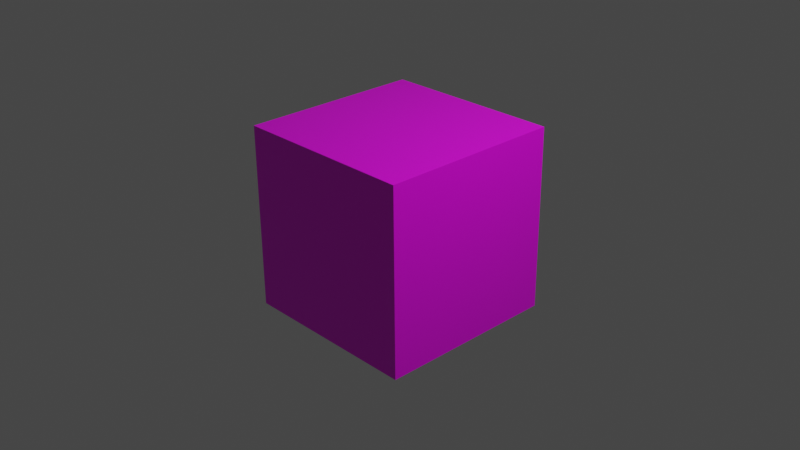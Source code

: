 # Source: 32_model.blend  (saved by Blender 2.80.75; exported with 4.5.12 LTS)
import bpy
from mathutils import Matrix  # noqa: F401  (used for matrix-valued properties, if any)

bpy.ops.wm.read_factory_settings(use_empty=True)
scene = bpy.context.scene
scene.name = 'Scene'

# ---- collections
col_collection = bpy.data.collections.new('Collection'); scene.collection.children.link(col_collection)

# ---- images (referenced by path relative to the original .blend; pixels are not part of the script)
import os
ASSET_DIR = os.environ.get("B2B_ASSET_DIR", "")  # directory of the original .blend (textures are referenced by path, not embedded)
HERE = os.path.dirname(os.path.abspath(__file__))  # packed textures are extracted next to this script under _unpacked/

def load_image(name, relpath, width, height, colorspace="sRGB"):
    """Load a texture the original file referenced (path relative to the .blend, or extracted next to this script)."""
    p = next((c for c in (os.path.join(HERE, relpath), os.path.join(ASSET_DIR, relpath)) if relpath and os.path.exists(c)), "")
    if p:
        img = bpy.data.images.load(p, check_existing=True)
        img.name = name
    else:  # same state as the original file: an image datablock whose file is absent (Cycles renders it pink)
        img = bpy.data.images.new(name, width, height)
        img.source = "FILE"
        img.filepath = "//" + (relpath or name)
    img.colorspace_settings.name = colorspace
    return img
img_32__2__png = load_image('32 (2).png', '32 (2).png', 1024, 1024, 'sRGB')

# ---- materials (node trees are filled in below, after node groups)
mat_material = bpy.data.materials.new('Material')
mat_material.alpha_threshold = 0.0
mat_material.use_transparent_shadow = False
mat_material.line_color = (0.0, 0.0, 0.0, 1.0)

# ---- material node trees
mat_material.use_nodes = True; mat_material.node_tree.nodes.clear()
_N = mat_material.node_tree.nodes; _L = mat_material.node_tree.links
n0 = _N.new('ShaderNodeOutputMaterial'); n0.name = 'Material Output'; n0.location = (300, 300)
n1 = _N.new('ShaderNodeBsdfPrincipled'); n1.name = 'Principled BSDF'; n1.location = (10, 300)
n1.distribution = 'GGX'
n1.subsurface_method = 'BURLEY'
n1.inputs[2].default_value = 0.4
n1.inputs[3].default_value = 1.45
n1.inputs[27].default_value = (0.0, 0.0, 0.0, 1.0)
n1.inputs[28].default_value = 1.0
n2 = _N.new('ShaderNodeTexImage'); n2.name = 'Image Texture'; n2.location = (-280, 280)
n2.image = img_32__2__png
_L.new(n1.outputs[0], n0.inputs[0])
_L.new(n2.outputs[0], n1.inputs[0])
n0.is_active_output = True

# ---- world
world_world = bpy.data.worlds.new('World'); scene.world = world_world
world_world.use_nodes = True; world_world.node_tree.nodes.clear()
_N = world_world.node_tree.nodes; _L = world_world.node_tree.links
n0 = _N.new('ShaderNodeOutputWorld'); n0.name = 'World Output'; n0.location = (300, 300)
n1 = _N.new('ShaderNodeBackground'); n1.name = 'Background'; n1.location = (10, 300)
n1.inputs[0].default_value = (0.05088, 0.05088, 0.05088, 1.0)
_L.new(n1.outputs[0], n0.inputs[0])
n0.is_active_output = True
world_world.color = (0.05088, 0.05088, 0.05088)
world_world.use_sun_shadow = False
world_world.sun_shadow_jitter_overblur = 0.0

# ---- cameras
cam_camera = bpy.data.cameras.new('Camera')
cam_camera.clip_end = 100.0
cam_camera.ortho_scale = 7.314

# ---- lights
light_light = bpy.data.lights.new('Light', 'POINT')
light_light.transmission_factor = 0.0
light_light.energy = 1000.0
light_light.shadow_soft_size = 0.1
light_light.shadow_maximum_resolution = 0.006
light_light.use_absolute_resolution = True

# ---- meshes
me_cube = bpy.data.meshes.new('Cube')
me_cube.from_pydata([(1.0, 1.0, 1.0), (1.0, 1.0, -1.0), (1.0, -1.0, 1.0), (1.0, -1.0, -1.0), (-1.0, 1.0, 1.0), (-1.0, 1.0, -1.0), (-1.0, -1.0, 1.0), (-1.0, -1.0, -1.0)], [], [(0, 4, 6, 2), (3, 2, 6, 7), (7, 6, 4, 5), (5, 1, 3, 7), (1, 0, 2, 3), (5, 4, 0, 1)])
_uv = me_cube.uv_layers.new(name='UVMap')
_uv.uv.foreach_set('vector', [0.375, 0.0, 0.625, 0.0, 0.625, 0.25, 0.375, 0.25, 0.1459, 0.1396, 0.7291, 0.1396, 0.7291, 0.7229, 0.1459, 0.7229, 0.3234, 0.6953, 0.5734, 0.6953, 0.5734, 0.9453, 0.3234, 0.9453, 0.375, 0.75, 0.625, 0.75, 0.625, 1.0, 0.375, 1.0, 0.00625, 0.7406, 0.2562, 0.7406, 0.2562, 0.9906, 0.00625, 0.9906, 0.625, 0.5, 0.875, 0.5, 0.875, 0.75, 0.625, 0.75])
me_cube.materials.append(mat_material)
me_cube.use_remesh_preserve_volume = False
me_cube.use_remesh_preserve_attributes = False
me_cube.use_mirror_vertex_groups = False
me_cube.update()

# ---- objects
ob_cube = bpy.data.objects.new('Cube', me_cube)
ob_light = bpy.data.objects.new('Light', light_light)
ob_camera = bpy.data.objects.new('Camera', cam_camera)

# ---- transforms, parenting, visibility, modifiers, constraints
ob_cube.location = (0.0, 0.0, 0.0)
ob_cube.rotation_euler = (0.0, 1.561, -0.0)
ob_cube.lock_rotations_4d = False
ob_cube.empty_display_type = 'ARROWS'
ob_cube.lineart.crease_threshold = 0.0
ob_light.location = (4.076, 1.005, 5.904)
ob_light.rotation_euler = (0.6503, 0.05522, 1.866)
ob_light.lock_rotations_4d = False
ob_light.empty_display_type = 'ARROWS'
ob_light.color = (0.0, 0.0, 0.0, 0.0)
ob_light.lineart.crease_threshold = 0.0
ob_camera.location = (7.359, -6.926, 4.958)
ob_camera.rotation_euler = (1.109, 0.0, 0.8149)
ob_camera.lock_rotations_4d = False
ob_camera.empty_display_type = 'ARROWS'
ob_camera.color = (0.0, 0.0, 0.0, 0.0)
ob_camera.display_type = 'WIRE'
ob_camera.lineart.crease_threshold = 0.0

# ---- collection membership
col_collection.objects.link(ob_cube)
col_collection.objects.link(ob_light)
col_collection.objects.link(ob_camera)

# ---- scene / render settings (as saved in the file)
scene.camera = ob_camera
scene.frame_start = 1; scene.frame_end = 250; scene.frame_set(1)
scene.render.engine = 'BLENDER_EEVEE_NEXT'
scene.cycles.use_denoising = False
scene.cycles.samples = 128
scene.cycles.sampling_pattern = 'TABULATED_SOBOL'
scene.cycles.use_adaptive_sampling = False
scene.cycles.use_light_tree = False
scene.view_settings.view_transform = 'Filmic'
bpy.context.view_layer.update()
